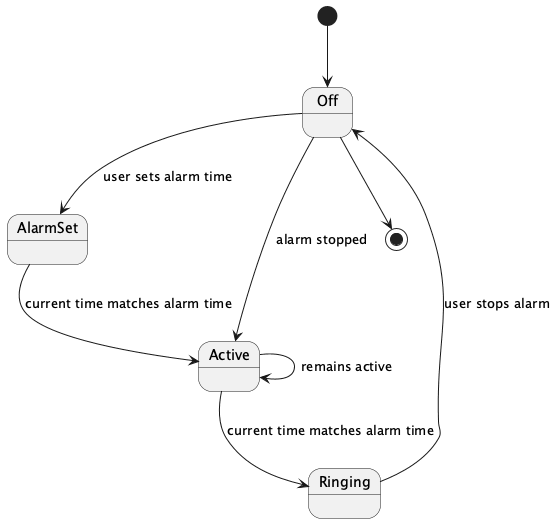

The diagram above was rendered by PlantUML. Its source (embedded in the PNG):
@startuml
[*] --> Off
Off --> AlarmSet : user sets alarm time
AlarmSet --> Active : current time matches alarm time
Active --> Ringing : current time matches alarm time
Ringing --> Off : user stops alarm
Off --> Active : alarm stopped
Active --> Active : remains active
Off --> [*]
@enduml